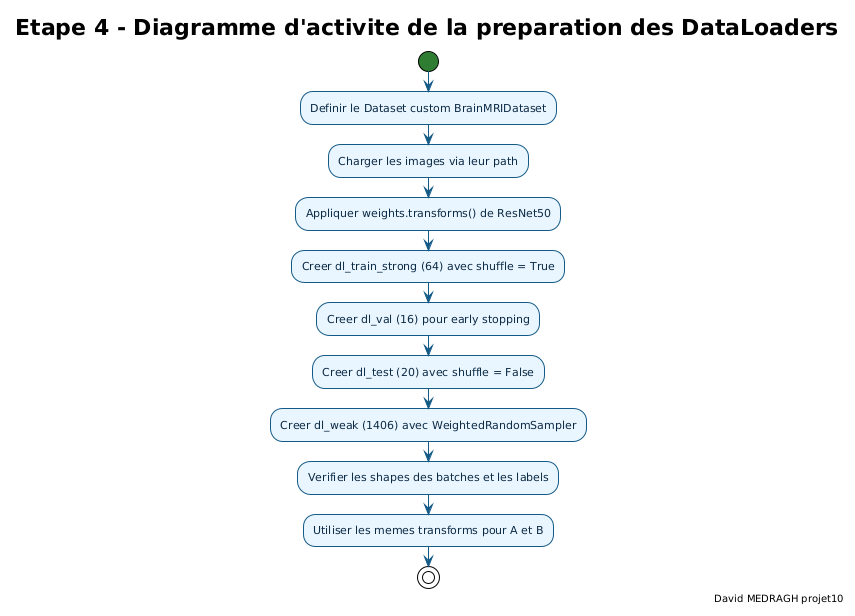

The diagram above was rendered by PlantUML. Its source (embedded in the PNG):
@startuml etape4_diagramme_activite_preparation_dataloaders
!theme plain

skinparam backgroundColor #FFFFFF
skinparam defaultFontName "DejaVu Sans"
skinparam defaultFontSize 11
skinparam shadowing false
skinparam ArrowColor #145A86
skinparam activityFontColor #0B2A45
skinparam activity {
  BackgroundColor #EAF6FF
  BorderColor #145A86
  DiamondBackgroundColor #FFF4DA
  DiamondBorderColor #C88B00
  StartColor #2E7D32
  EndColor #C62828
  BarColor #4A9EC9
}

title Etape 4 - Diagramme d'activite de la preparation des DataLoaders
right footer David MEDRAGH projet10

start
:Definir le Dataset custom BrainMRIDataset;
:Charger les images via leur path;
:Appliquer weights.transforms() de ResNet50;
:Creer dl_train_strong (64) avec shuffle = True;
:Creer dl_val (16) pour early stopping;
:Creer dl_test (20) avec shuffle = False;
:Creer dl_weak (1406) avec WeightedRandomSampler;
:Verifier les shapes des batches et les labels;
:Utiliser les memes transforms pour A et B;
stop

@enduml